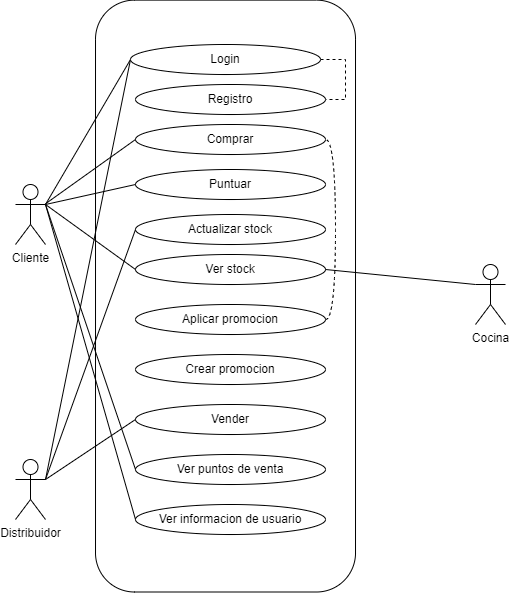

The diagram above was exported from draw.io. Its source (the exported page's mxGraphModel, read from the mxfile embedded in the PNG):
<mxGraphModel dx="1038" dy="1716" grid="1" gridSize="10" guides="1" tooltips="1" connect="1" arrows="1" fold="1" page="1" pageScale="1" pageWidth="827" pageHeight="1169" math="0" shadow="0">
  <root>
    <mxCell id="0" />
    <mxCell id="1" parent="0" />
    <mxCell id="3aUO82i2QCK86vdgiop9-1" value="" style="rounded=1;whiteSpace=wrap;html=1;rotation=90;" parent="1" vertex="1">
      <mxGeometry x="134.07" y="121.56" width="591.88" height="260" as="geometry" />
    </mxCell>
    <mxCell id="Rqy3pwZwPApEtzOFD8jk-6" style="rounded=0;orthogonalLoop=1;jettySize=auto;html=1;entryX=0;entryY=0.5;entryDx=0;entryDy=0;endArrow=none;endFill=0;" parent="1" target="Rqy3pwZwPApEtzOFD8jk-1" edge="1">
      <mxGeometry relative="1" as="geometry">
        <mxPoint x="250" y="160" as="sourcePoint" />
      </mxGeometry>
    </mxCell>
    <mxCell id="3aUO82i2QCK86vdgiop9-2" value="Cliente" style="shape=umlActor;verticalLabelPosition=bottom;verticalAlign=top;html=1;outlineConnect=0;" parent="1" vertex="1">
      <mxGeometry x="220" y="140" width="30" height="60" as="geometry" />
    </mxCell>
    <mxCell id="Rqy3pwZwPApEtzOFD8jk-7" style="edgeStyle=none;rounded=0;orthogonalLoop=1;jettySize=auto;html=1;exitX=1;exitY=0.3333333333333333;exitDx=0;exitDy=0;exitPerimeter=0;entryX=0;entryY=0.5;entryDx=0;entryDy=0;endArrow=none;endFill=0;" edge="1" parent="1" source="3aUO82i2QCK86vdgiop9-3" target="Rqy3pwZwPApEtzOFD8jk-1">
      <mxGeometry relative="1" as="geometry" />
    </mxCell>
    <mxCell id="3aUO82i2QCK86vdgiop9-3" value="Distribuidor" style="shape=umlActor;verticalLabelPosition=bottom;verticalAlign=top;html=1;outlineConnect=0;" parent="1" vertex="1">
      <mxGeometry x="220" y="415" width="30" height="60" as="geometry" />
    </mxCell>
    <mxCell id="3aUO82i2QCK86vdgiop9-4" value="Cocina" style="shape=umlActor;verticalLabelPosition=bottom;verticalAlign=top;html=1;outlineConnect=0;" parent="1" vertex="1">
      <mxGeometry x="680" y="220" width="30" height="60" as="geometry" />
    </mxCell>
    <mxCell id="3aUO82i2QCK86vdgiop9-5" value="Ver stock" style="ellipse;whiteSpace=wrap;html=1;" parent="1" vertex="1">
      <mxGeometry x="340" y="210" width="190" height="30" as="geometry" />
    </mxCell>
    <mxCell id="3aUO82i2QCK86vdgiop9-6" value="Aplicar promocion" style="ellipse;whiteSpace=wrap;html=1;" parent="1" vertex="1">
      <mxGeometry x="340" y="260" width="190" height="30" as="geometry" />
    </mxCell>
    <mxCell id="3aUO82i2QCK86vdgiop9-7" value="Crear promocion" style="ellipse;whiteSpace=wrap;html=1;" parent="1" vertex="1">
      <mxGeometry x="340" y="310" width="190" height="30" as="geometry" />
    </mxCell>
    <mxCell id="3aUO82i2QCK86vdgiop9-8" value="Vender" style="ellipse;whiteSpace=wrap;html=1;" parent="1" vertex="1">
      <mxGeometry x="340" y="360" width="190" height="30" as="geometry" />
    </mxCell>
    <mxCell id="3aUO82i2QCK86vdgiop9-9" value="Ver puntos de venta" style="ellipse;whiteSpace=wrap;html=1;" parent="1" vertex="1">
      <mxGeometry x="340" y="410" width="190" height="30" as="geometry" />
    </mxCell>
    <mxCell id="3aUO82i2QCK86vdgiop9-10" value="Ver informacion de usuario" style="ellipse;whiteSpace=wrap;html=1;" parent="1" vertex="1">
      <mxGeometry x="340" y="460" width="190" height="30" as="geometry" />
    </mxCell>
    <mxCell id="3aUO82i2QCK86vdgiop9-12" value="Puntuar" style="ellipse;whiteSpace=wrap;html=1;" parent="1" vertex="1">
      <mxGeometry x="340" y="125" width="190" height="30" as="geometry" />
    </mxCell>
    <mxCell id="3aUO82i2QCK86vdgiop9-13" value="Comprar" style="ellipse;whiteSpace=wrap;html=1;" parent="1" vertex="1">
      <mxGeometry x="340" y="80" width="190" height="30" as="geometry" />
    </mxCell>
    <mxCell id="3aUO82i2QCK86vdgiop9-14" value="Actualizar stock" style="ellipse;whiteSpace=wrap;html=1;" parent="1" vertex="1">
      <mxGeometry x="340" y="170" width="190" height="30" as="geometry" />
    </mxCell>
    <mxCell id="3aUO82i2QCK86vdgiop9-18" value="" style="endArrow=none;html=1;exitX=1;exitY=0.3333333333333333;exitDx=0;exitDy=0;exitPerimeter=0;entryX=0;entryY=0.5;entryDx=0;entryDy=0;" parent="1" source="3aUO82i2QCK86vdgiop9-3" target="3aUO82i2QCK86vdgiop9-8" edge="1">
      <mxGeometry width="50" height="50" relative="1" as="geometry">
        <mxPoint x="390" y="290" as="sourcePoint" />
        <mxPoint x="440" y="240" as="targetPoint" />
      </mxGeometry>
    </mxCell>
    <mxCell id="3aUO82i2QCK86vdgiop9-21" value="" style="endArrow=none;html=1;entryX=0;entryY=0.5;entryDx=0;entryDy=0;" parent="1" source="3aUO82i2QCK86vdgiop9-2" target="3aUO82i2QCK86vdgiop9-13" edge="1">
      <mxGeometry width="50" height="50" relative="1" as="geometry">
        <mxPoint x="390" y="290" as="sourcePoint" />
        <mxPoint x="440" y="240" as="targetPoint" />
      </mxGeometry>
    </mxCell>
    <mxCell id="3aUO82i2QCK86vdgiop9-22" value="" style="endArrow=none;html=1;exitX=0;exitY=0.3333333333333333;exitDx=0;exitDy=0;exitPerimeter=0;entryX=1;entryY=0.5;entryDx=0;entryDy=0;" parent="1" source="3aUO82i2QCK86vdgiop9-4" target="3aUO82i2QCK86vdgiop9-5" edge="1">
      <mxGeometry width="50" height="50" relative="1" as="geometry">
        <mxPoint x="390" y="290" as="sourcePoint" />
        <mxPoint x="440" y="240" as="targetPoint" />
      </mxGeometry>
    </mxCell>
    <mxCell id="3aUO82i2QCK86vdgiop9-23" value="" style="endArrow=none;html=1;entryX=0;entryY=0.5;entryDx=0;entryDy=0;exitX=1;exitY=0.3333333333333333;exitDx=0;exitDy=0;exitPerimeter=0;" parent="1" source="3aUO82i2QCK86vdgiop9-3" target="3aUO82i2QCK86vdgiop9-14" edge="1">
      <mxGeometry width="50" height="50" relative="1" as="geometry">
        <mxPoint x="390" y="290" as="sourcePoint" />
        <mxPoint x="440" y="240" as="targetPoint" />
      </mxGeometry>
    </mxCell>
    <mxCell id="3aUO82i2QCK86vdgiop9-25" value="" style="endArrow=none;html=1;entryX=0;entryY=0.5;entryDx=0;entryDy=0;exitX=1;exitY=0.3333333333333333;exitDx=0;exitDy=0;exitPerimeter=0;" parent="1" source="3aUO82i2QCK86vdgiop9-2" target="3aUO82i2QCK86vdgiop9-12" edge="1">
      <mxGeometry width="50" height="50" relative="1" as="geometry">
        <mxPoint x="390" y="290" as="sourcePoint" />
        <mxPoint x="440" y="240" as="targetPoint" />
      </mxGeometry>
    </mxCell>
    <mxCell id="3aUO82i2QCK86vdgiop9-26" value="" style="endArrow=none;html=1;entryX=0;entryY=0.5;entryDx=0;entryDy=0;exitX=1;exitY=0.3333333333333333;exitDx=0;exitDy=0;exitPerimeter=0;" parent="1" source="3aUO82i2QCK86vdgiop9-2" target="3aUO82i2QCK86vdgiop9-5" edge="1">
      <mxGeometry width="50" height="50" relative="1" as="geometry">
        <mxPoint x="260" y="170" as="sourcePoint" />
        <mxPoint x="350" y="150" as="targetPoint" />
      </mxGeometry>
    </mxCell>
    <mxCell id="3aUO82i2QCK86vdgiop9-28" value="" style="endArrow=none;dashed=1;html=1;entryX=1;entryY=0.5;entryDx=0;entryDy=0;exitX=1;exitY=0.5;exitDx=0;exitDy=0;edgeStyle=orthogonalEdgeStyle;curved=1;" parent="1" source="3aUO82i2QCK86vdgiop9-6" target="3aUO82i2QCK86vdgiop9-13" edge="1">
      <mxGeometry width="50" height="50" relative="1" as="geometry">
        <mxPoint x="390" y="290" as="sourcePoint" />
        <mxPoint x="440" y="240" as="targetPoint" />
      </mxGeometry>
    </mxCell>
    <mxCell id="3aUO82i2QCK86vdgiop9-31" value="" style="endArrow=none;html=1;entryX=0;entryY=0.5;entryDx=0;entryDy=0;exitX=1;exitY=0.3333333333333333;exitDx=0;exitDy=0;exitPerimeter=0;" parent="1" source="3aUO82i2QCK86vdgiop9-2" target="3aUO82i2QCK86vdgiop9-9" edge="1">
      <mxGeometry width="50" height="50" relative="1" as="geometry">
        <mxPoint x="260" y="170" as="sourcePoint" />
        <mxPoint x="350" y="235" as="targetPoint" />
      </mxGeometry>
    </mxCell>
    <mxCell id="3aUO82i2QCK86vdgiop9-32" value="" style="endArrow=none;html=1;entryX=0;entryY=0.5;entryDx=0;entryDy=0;" parent="1" target="3aUO82i2QCK86vdgiop9-10" edge="1">
      <mxGeometry width="50" height="50" relative="1" as="geometry">
        <mxPoint x="250" y="160" as="sourcePoint" />
        <mxPoint x="350" y="435" as="targetPoint" />
      </mxGeometry>
    </mxCell>
    <mxCell id="Rqy3pwZwPApEtzOFD8jk-3" style="edgeStyle=orthogonalEdgeStyle;rounded=0;orthogonalLoop=1;jettySize=auto;html=1;exitX=1;exitY=0.5;exitDx=0;exitDy=0;entryX=1;entryY=0.5;entryDx=0;entryDy=0;dashed=1;strokeColor=none;" parent="1" source="Rqy3pwZwPApEtzOFD8jk-1" target="Rqy3pwZwPApEtzOFD8jk-2" edge="1">
      <mxGeometry relative="1" as="geometry" />
    </mxCell>
    <mxCell id="Rqy3pwZwPApEtzOFD8jk-5" style="edgeStyle=orthogonalEdgeStyle;rounded=0;orthogonalLoop=1;jettySize=auto;html=1;exitX=1;exitY=0.5;exitDx=0;exitDy=0;entryX=1;entryY=0.5;entryDx=0;entryDy=0;dashed=1;endArrow=none;endFill=0;" parent="1" source="Rqy3pwZwPApEtzOFD8jk-1" target="Rqy3pwZwPApEtzOFD8jk-2" edge="1">
      <mxGeometry relative="1" as="geometry" />
    </mxCell>
    <mxCell id="Rqy3pwZwPApEtzOFD8jk-1" value="Login" style="ellipse;whiteSpace=wrap;html=1;" parent="1" vertex="1">
      <mxGeometry x="335.01" width="190" height="30" as="geometry" />
    </mxCell>
    <mxCell id="Rqy3pwZwPApEtzOFD8jk-2" value="Registro" style="ellipse;whiteSpace=wrap;html=1;" parent="1" vertex="1">
      <mxGeometry x="340" y="40" width="190" height="30" as="geometry" />
    </mxCell>
  </root>
</mxGraphModel>